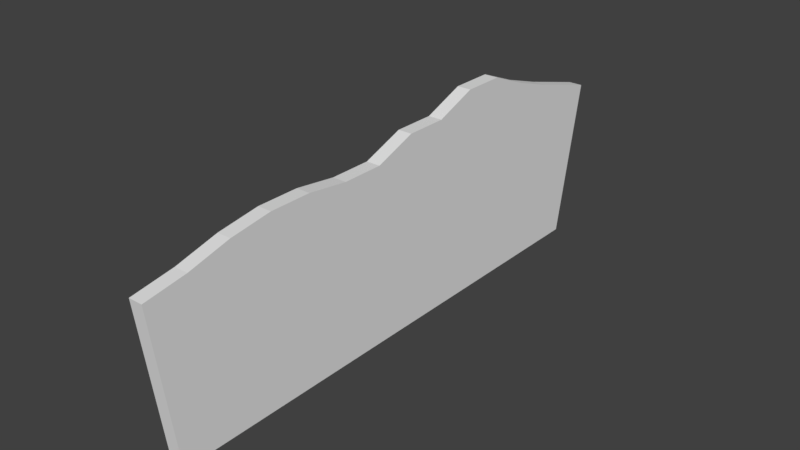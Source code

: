 # Source: d.blend  (saved by Blender 2.78.0; exported with 4.5.12 LTS)
import bpy
from mathutils import Matrix  # noqa: F401  (used for matrix-valued properties, if any)

bpy.ops.wm.read_factory_settings(use_empty=True)
scene = bpy.context.scene
scene.name = 'Scene'

# ---- collections
col_collection_1 = bpy.data.collections.new('Collection 1'); scene.collection.children.link(col_collection_1)

# ---- materials (node trees are filled in below, after node groups)
mat_material_001 = bpy.data.materials.new('Material.001')
mat_material_001.alpha_threshold = 0.0
mat_material_001.use_transparent_shadow = False
mat_material_001.roughness = 0.5
mat_material_001.line_color = (0.0, 0.0, 0.0, 1.0)

# ---- material node trees

# ---- world
world_world = bpy.data.worlds.new('World'); scene.world = world_world
world_world.color = (0.05088, 0.05088, 0.05088)
world_world.use_sun_shadow = False
world_world.sun_shadow_jitter_overblur = 0.0
world_world.cycles.sampling_method = 'MANUAL'

# ---- meshes
me_cube_001 = bpy.data.meshes.new('Cube.001')
me_cube_001.from_pydata([(14.91, 140.5, -77.35), (14.91, -85.07, -77.35), (8.91, -85.07, -77.35), (8.91, 140.5, -77.35), (14.91, 153.4, -9.589), (14.91, -93.7, -9.589), (8.91, -93.7, -9.589), (8.91, 153.4, -9.589), (14.91, 123.1, -77.35), (14.91, 105.0, -77.35), (14.91, 86.95, -77.35), (14.91, 68.88, -77.35), (14.91, 50.82, -77.35), (14.91, 32.75, -77.35), (14.91, 14.69, -77.35), (14.91, -3.376, -77.35), (14.91, -21.44, -77.35), (14.91, -39.51, -77.35), (14.91, -57.57, -77.35), (14.91, -75.63, -77.35), (8.91, -75.63, -77.35), (8.91, -57.57, -77.35), (8.91, -39.51, -77.35), (8.91, -21.44, -77.35), (8.91, -3.376, -77.35), (8.91, 14.69, -77.35), (8.91, 32.75, -77.35), (8.91, 50.82, -77.35), (8.91, 68.88, -77.35), (8.91, 86.95, -77.35), (8.91, 105.0, -77.35), (8.91, 123.1, -77.35), (14.91, 123.1, -1.095), (14.91, 105.0, 4.764), (14.91, 86.95, 12.09), (14.91, 68.88, 12.09), (14.91, 50.82, 5.056), (14.91, 32.75, 5.056), (14.91, 14.69, -1.681), (14.91, -3.376, -1.681), (14.91, -21.44, 0.6628), (14.91, -39.51, 0.6628), (14.91, -57.57, -1.973), (14.91, -75.63, -6.66), (8.91, -75.63, -6.66), (8.91, -57.57, -1.973), (8.91, -39.51, 0.6628), (8.91, -21.44, 0.6628), (8.91, -3.376, -1.681), (8.91, 14.69, -1.681), (8.91, 32.75, 5.056), (8.91, 50.82, 5.056), (8.91, 68.88, 12.09), (8.91, 86.95, 12.09), (8.91, 105.0, 4.764), (8.91, 123.1, -1.095)], [], [(19, 1, 2, 20), (43, 44, 6, 5), (19, 43, 5, 1), (1, 5, 6, 2), (31, 55, 7, 3), (4, 0, 3, 7), (2, 6, 44, 20), (20, 44, 45, 21), (21, 45, 46, 22), (22, 46, 47, 23), (23, 47, 48, 24), (24, 48, 49, 25), (25, 49, 50, 26), (26, 50, 51, 27), (27, 51, 52, 28), (28, 52, 53, 29), (29, 53, 54, 30), (30, 54, 55, 31), (0, 4, 32, 8), (8, 32, 33, 9), (9, 33, 34, 10), (10, 34, 35, 11), (11, 35, 36, 12), (12, 36, 37, 13), (13, 37, 38, 14), (14, 38, 39, 15), (15, 39, 40, 16), (16, 40, 41, 17), (17, 41, 42, 18), (18, 42, 43, 19), (4, 7, 55, 32), (32, 55, 54, 33), (33, 54, 53, 34), (34, 53, 52, 35), (35, 52, 51, 36), (36, 51, 50, 37), (37, 50, 49, 38), (38, 49, 48, 39), (39, 48, 47, 40), (40, 47, 46, 41), (41, 46, 45, 42), (42, 45, 44, 43), (0, 8, 31, 3), (8, 9, 30, 31), (9, 10, 29, 30), (10, 11, 28, 29), (11, 12, 27, 28), (12, 13, 26, 27), (13, 14, 25, 26), (14, 15, 24, 25), (15, 16, 23, 24), (16, 17, 22, 23), (17, 18, 21, 22), (18, 19, 20, 21)])
me_cube_001.materials.append(mat_material_001)
me_cube_001.use_remesh_preserve_volume = False
me_cube_001.use_remesh_preserve_attributes = False
me_cube_001.use_mirror_vertex_groups = False
me_cube_001.update()

# ---- objects
ob_cube = bpy.data.objects.new('Cube', me_cube_001)

# ---- transforms, parenting, visibility, modifiers, constraints
ob_cube.location = (0.0, 0.0, 0.0)
ob_cube.lock_rotations_4d = False
ob_cube.empty_display_type = 'ARROWS'
ob_cube.lineart.crease_threshold = 0.0

# ---- collection membership
col_collection_1.objects.link(ob_cube)

# ---- scene / render settings (as saved in the file)
scene.frame_start = 1; scene.frame_end = 250; scene.frame_set(1)
scene.render.engine = 'BLENDER_EEVEE_NEXT'
scene.render.resolution_percentage = 50
scene.render.dither_intensity = 0.0
scene.cycles.use_denoising = False
scene.cycles.samples = 128
scene.cycles.sampling_pattern = 'TABULATED_SOBOL'
scene.cycles.light_sampling_threshold = 0.0
scene.cycles.use_adaptive_sampling = False
scene.cycles.use_light_tree = False
scene.cycles.blur_glossy = 0.0
scene.cycles.sample_clamp_indirect = 0.0
scene.view_settings.view_transform = 'Standard'
bpy.context.view_layer.update()

# ---- added for rendering (the .blend has no active camera and no usable light): camera, sun
cam_auto = bpy.data.cameras.new('AutoCamera')
cam_auto.lens = 50.0
cam_auto.sensor_width = 36.0
cam_auto.clip_end = 4268.78
ob_auto_camera = bpy.data.objects.new('AutoCamera', cam_auto)
scene.collection.objects.link(ob_auto_camera)
ob_auto_camera.location = (255.147, -262.013, 161.956)
ob_auto_camera.rotation_euler = (1.09748, -7.21219e-08, 0.694738)
scene.camera = ob_auto_camera
light_auto_sun = bpy.data.lights.new('AutoSun', 'SUN')
light_auto_sun.energy = 3.0
light_auto_sun.angle = 0.0523599
ob_auto_sun = bpy.data.objects.new('AutoSun', light_auto_sun)
scene.collection.objects.link(ob_auto_sun)
ob_auto_sun.rotation_euler = (0.872665, 0.174533, 0.523599)
bpy.context.view_layer.update()
